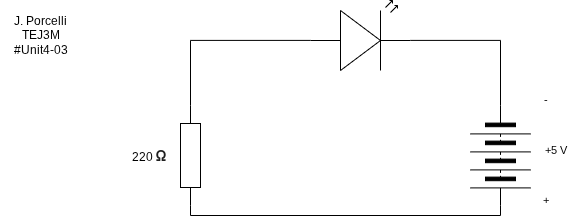

The diagram above was exported from draw.io. Its source (the exported page's mxGraphModel, read from the mxfile embedded in the PNG):
<mxGraphModel dx="900" dy="501" grid="1" gridSize="10" guides="1" tooltips="1" connect="1" arrows="1" fold="1" page="1" pageScale="1" pageWidth="850" pageHeight="1100" math="0" shadow="0">
  <root>
    <mxCell id="0" />
    <mxCell id="1" parent="0" />
    <mxCell id="2" value="J. Porcelli&lt;div&gt;TEJ3M&lt;/div&gt;&lt;div&gt;#Unit4-03&lt;/div&gt;" style="text;html=1;align=center;verticalAlign=middle;resizable=0;points=[];autosize=1;strokeColor=none;fillColor=none;" vertex="1" parent="1">
      <mxGeometry x="110" y="100" width="80" height="60" as="geometry" />
    </mxCell>
    <mxCell id="11" style="edgeStyle=orthogonalEdgeStyle;shape=connector;curved=0;rounded=0;html=1;exitX=1;exitY=0.57;exitDx=0;exitDy=0;exitPerimeter=0;entryX=0;entryY=0.5;entryDx=0;entryDy=0;strokeColor=default;align=center;verticalAlign=middle;fontFamily=Helvetica;fontSize=11;fontColor=default;labelBackgroundColor=default;endArrow=none;endFill=0;" edge="1" parent="1" source="3" target="6">
      <mxGeometry relative="1" as="geometry" />
    </mxCell>
    <mxCell id="3" value="" style="verticalLabelPosition=bottom;shadow=0;dashed=0;align=center;html=1;verticalAlign=top;shape=mxgraph.electrical.opto_electronics.led_2;pointerEvents=1;" vertex="1" parent="1">
      <mxGeometry x="420" y="95" width="100" height="70" as="geometry" />
    </mxCell>
    <mxCell id="10" style="edgeStyle=orthogonalEdgeStyle;shape=connector;curved=0;rounded=0;html=1;exitX=1;exitY=0.5;exitDx=0;exitDy=0;exitPerimeter=0;entryX=1;entryY=0.5;entryDx=0;entryDy=0;strokeColor=default;align=center;verticalAlign=middle;fontFamily=Helvetica;fontSize=11;fontColor=default;labelBackgroundColor=default;endArrow=none;endFill=0;" edge="1" parent="1" source="4" target="6">
      <mxGeometry relative="1" as="geometry" />
    </mxCell>
    <mxCell id="4" value="" style="pointerEvents=1;verticalLabelPosition=bottom;shadow=0;dashed=0;align=center;html=1;verticalAlign=top;shape=mxgraph.electrical.resistors.resistor_1;rotation=90;" vertex="1" parent="1">
      <mxGeometry x="250" y="240" width="100" height="20" as="geometry" />
    </mxCell>
    <mxCell id="5" value="220&amp;nbsp;&lt;b style=&quot;color: rgb(31, 31, 31); font-family: &amp;quot;Google Sans&amp;quot;, Roboto, sans-serif; font-size: 14px; text-align: start; text-wrap-mode: wrap; background-color: rgb(255, 255, 255);&quot;&gt;Ω&lt;/b&gt;&amp;nbsp;&lt;span style=&quot;display: inline; color: rgb(10, 10, 10); font-family: &amp;quot;Google Sans&amp;quot;, Roboto, sans-serif; font-size: 16px; text-align: start; text-wrap-mode: wrap; background-color: rgb(255, 255, 255);&quot; data-sfc-cb=&quot;&quot; data-sfc-root=&quot;c&quot; class=&quot;mTEjhd&quot;&gt;&lt;span style=&quot;font-size: 1.15em;&quot; class=&quot;dteT0b&quot;&gt;&lt;span style=&quot;display: inline;&quot; data-xpm-latex=&quot;100\text{ }\Omega&quot; data-xpm-copy-root=&quot;&quot;&gt;&lt;div style=&quot;position: relative; direction: ltr; display: inline-block;&quot;&gt;&lt;br&gt;&lt;/div&gt;&lt;/span&gt;&lt;/span&gt;&lt;/span&gt;" style="text;html=1;align=center;verticalAlign=middle;resizable=0;points=[];autosize=1;strokeColor=none;fillColor=none;" vertex="1" parent="1">
      <mxGeometry x="230" y="230" width="60" height="40" as="geometry" />
    </mxCell>
    <mxCell id="6" value="" style="pointerEvents=1;verticalLabelPosition=bottom;shadow=0;dashed=0;align=center;html=1;verticalAlign=top;shape=mxgraph.electrical.miscellaneous.batteryStack;rotation=90;" vertex="1" parent="1">
      <mxGeometry x="560" y="220" width="100" height="60" as="geometry" />
    </mxCell>
    <mxCell id="8" style="edgeStyle=orthogonalEdgeStyle;shape=connector;curved=0;rounded=0;html=1;exitX=0;exitY=0.57;exitDx=0;exitDy=0;exitPerimeter=0;entryX=0;entryY=0.5;entryDx=0;entryDy=0;entryPerimeter=0;strokeColor=default;align=center;verticalAlign=middle;fontFamily=Helvetica;fontSize=11;fontColor=default;labelBackgroundColor=default;endArrow=none;endFill=0;" edge="1" parent="1" source="3" target="4">
      <mxGeometry relative="1" as="geometry" />
    </mxCell>
    <mxCell id="13" value="+5 V" style="text;html=1;align=center;verticalAlign=middle;resizable=0;points=[];autosize=1;strokeColor=none;fillColor=none;fontFamily=Helvetica;fontSize=11;fontColor=default;labelBackgroundColor=default;" vertex="1" parent="1">
      <mxGeometry x="640" y="230" width="50" height="30" as="geometry" />
    </mxCell>
    <mxCell id="14" value="+" style="text;html=1;align=center;verticalAlign=middle;resizable=0;points=[];autosize=1;strokeColor=none;fillColor=none;fontFamily=Helvetica;fontSize=11;fontColor=default;labelBackgroundColor=default;" vertex="1" parent="1">
      <mxGeometry x="640" y="280" width="30" height="30" as="geometry" />
    </mxCell>
    <mxCell id="15" value="-" style="text;html=1;align=center;verticalAlign=middle;resizable=0;points=[];autosize=1;strokeColor=none;fillColor=none;fontFamily=Helvetica;fontSize=11;fontColor=default;labelBackgroundColor=default;" vertex="1" parent="1">
      <mxGeometry x="640" y="180" width="30" height="30" as="geometry" />
    </mxCell>
  </root>
</mxGraphModel>